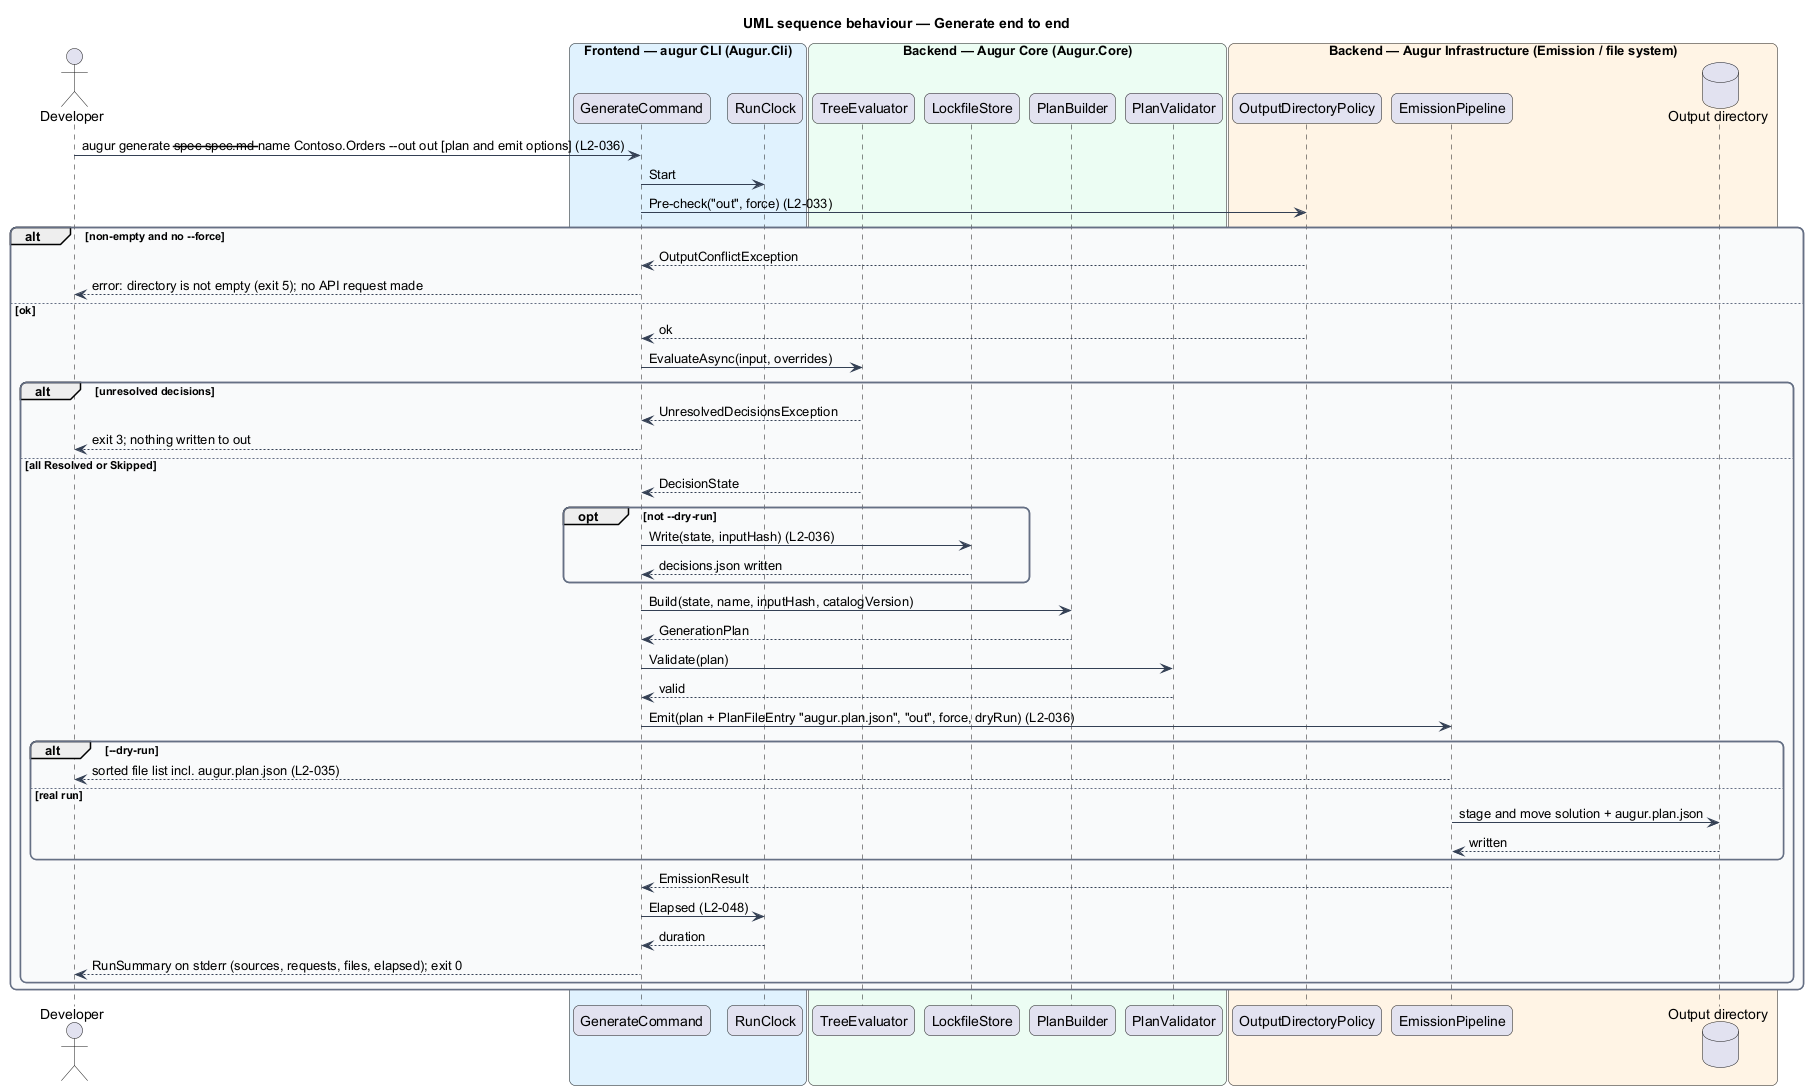

The diagram above was rendered by PlantUML. Its source (embedded in the PNG):
@startuml
title UML sequence behaviour — Generate end to end
skinparam backgroundColor #FFFFFF
skinparam shadowing false
skinparam roundcorner 12
skinparam defaultFontName Arial
skinparam ArrowColor #344054
skinparam rectangle {
  BorderColor #344054
  FontColor #101828
}
skinparam package {
  BorderColor #667085
  FontColor #101828
  BackgroundColor #F9FAFB
}
actor "Developer" as dev
box "Frontend — augur CLI (Augur.Cli)" #E0F2FE
  participant "GenerateCommand" as cmd
  participant "RunClock" as clock
end box
box "Backend — Augur Core (Augur.Core)" #ECFDF3
  participant "TreeEvaluator" as eval
  participant "LockfileStore" as lock
  participant "PlanBuilder" as builder
  participant "PlanValidator" as val
end box
box "Backend — Augur Infrastructure (Emission / file system)" #FFF4E5
  participant "OutputDirectoryPolicy" as policy
  participant "EmissionPipeline" as pipe
  database "Output directory" as out
end box

dev -> cmd : augur generate --spec spec.md --name Contoso.Orders --out out [plan and emit options] (L2-036)
cmd -> clock : Start
cmd -> policy : Pre-check("out", force) (L2-033)
alt non-empty and no --force
  policy --> cmd : OutputConflictException
  cmd --> dev : error: directory is not empty (exit 5); no API request made
else ok
  policy --> cmd : ok
  cmd -> eval : EvaluateAsync(input, overrides)
  alt unresolved decisions
    eval --> cmd : UnresolvedDecisionsException
    cmd --> dev : exit 3; nothing written to out
  else all Resolved or Skipped
    eval --> cmd : DecisionState
    opt not --dry-run
      cmd -> lock : Write(state, inputHash) (L2-036)
      lock --> cmd : decisions.json written
    end
    cmd -> builder : Build(state, name, inputHash, catalogVersion)
    builder --> cmd : GenerationPlan
    cmd -> val : Validate(plan)
    val --> cmd : valid
    cmd -> pipe : Emit(plan + PlanFileEntry "augur.plan.json", "out", force, dryRun) (L2-036)
    alt --dry-run
      pipe --> dev : sorted file list incl. augur.plan.json (L2-035)
    else real run
      pipe -> out : stage and move solution + augur.plan.json
      out --> pipe : written
    end
    pipe --> cmd : EmissionResult
    cmd -> clock : Elapsed (L2-048)
    clock --> cmd : duration
    cmd --> dev : RunSummary on stderr (sources, requests, files, elapsed); exit 0
  end
end
@enduml